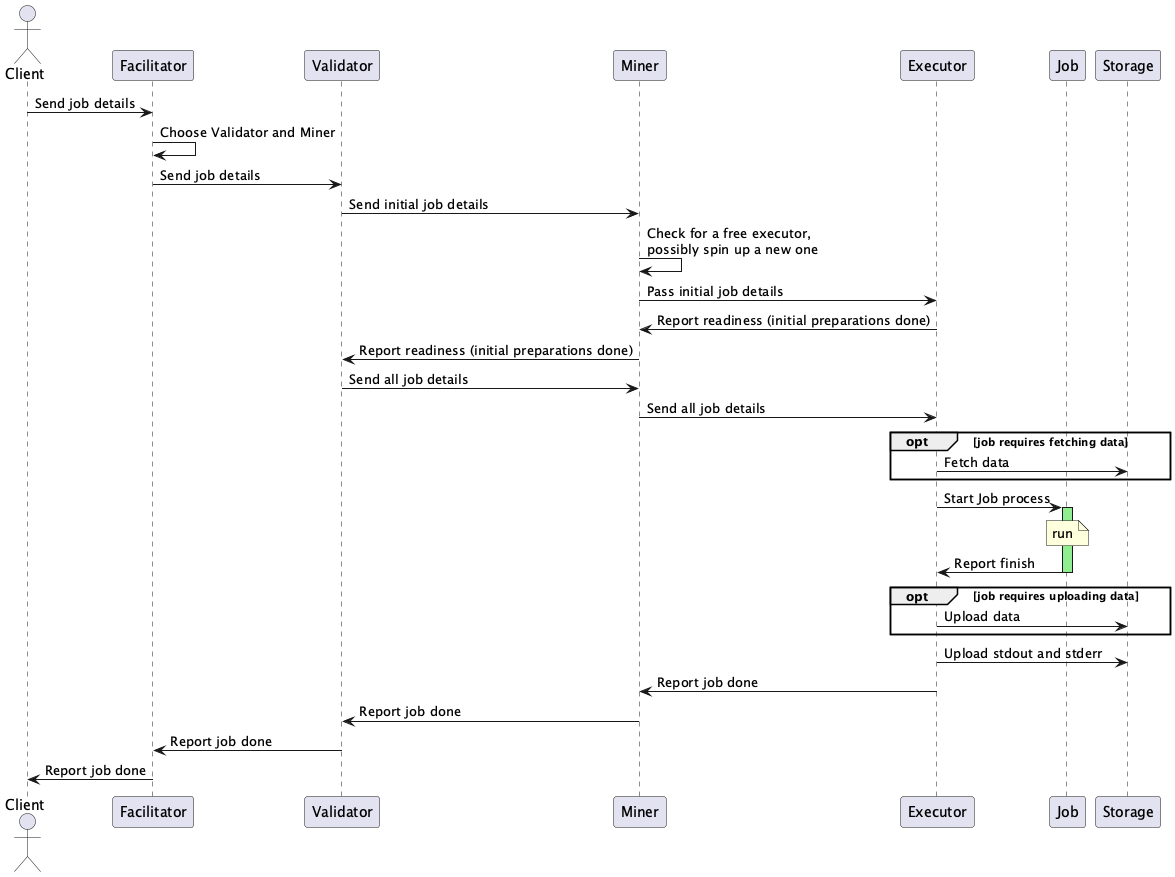

The diagram above was rendered by PlantUML. Its source (embedded in the PNG):
@startuml
Actor Client
participant Facilitator
participant Validator
participant Miner
participant Executor
participant Job
participant Storage

Client->Facilitator: Send job details
Facilitator->Facilitator: Choose Validator and Miner
Facilitator->Validator: Send job details
Validator->Miner: Send initial job details
Miner->Miner: Check for a free executor,\npossibly spin up a new one
Miner->Executor: Pass initial job details
Executor->Miner: Report readiness (initial preparations done)
Miner->Validator: Report readiness (initial preparations done)
Validator->Miner: Send all job details
Miner->Executor: Send all job details

opt job requires fetching data
    Executor->Storage: Fetch data
end

Executor->Job: Start Job process
activate Job #lightgreen
note over Job: run
Job->Executor: Report finish
deactivate Job

opt job requires uploading data
    Executor->Storage: Upload data
end
Executor->Storage: Upload stdout and stderr

Executor->Miner: Report job done
Miner->Validator: Report job done
Validator->Facilitator: Report job done
Facilitator->Client: Report job done

@enduml